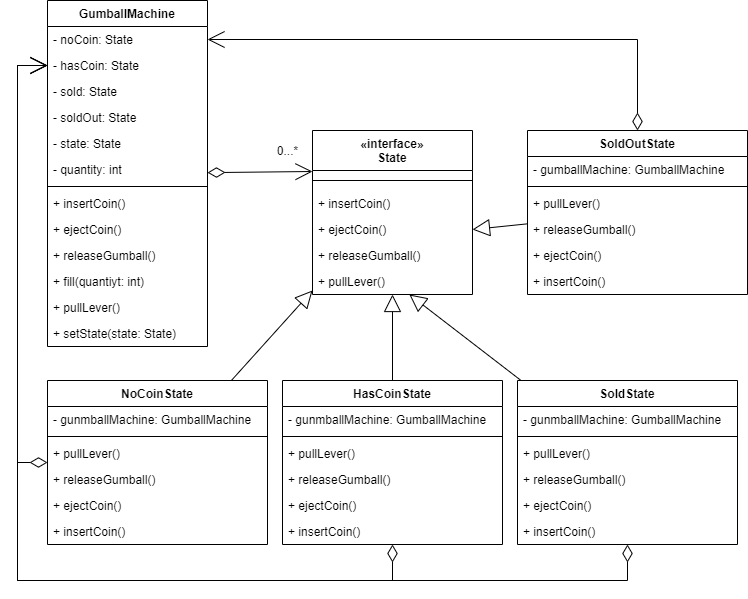

The diagram above was exported from draw.io. Its source (the exported page's mxGraphModel, read from the mxfile embedded in the PNG):
<mxGraphModel dx="852" dy="494" grid="1" gridSize="10" guides="1" tooltips="1" connect="1" arrows="1" fold="1" page="1" pageScale="1" pageWidth="850" pageHeight="1100" math="0" shadow="0">
  <root>
    <mxCell id="0" />
    <mxCell id="1" parent="0" />
    <mxCell id="w1472NRxhN53XCvOzhSK-84" style="edgeStyle=none;rounded=0;orthogonalLoop=1;jettySize=auto;html=1;entryX=0;entryY=0.25;entryDx=0;entryDy=0;startSize=15;endArrow=open;endFill=0;endSize=15;startArrow=diamondThin;startFill=0;" parent="1" source="w1472NRxhN53XCvOzhSK-1" target="w1472NRxhN53XCvOzhSK-6" edge="1">
      <mxGeometry relative="1" as="geometry" />
    </mxCell>
    <mxCell id="w1472NRxhN53XCvOzhSK-1" value="GumballMachine" style="swimlane;fontStyle=1;align=center;verticalAlign=top;childLayout=stackLayout;horizontal=1;startSize=26;horizontalStack=0;resizeParent=1;resizeParentMax=0;resizeLast=0;collapsible=1;marginBottom=0;" parent="1" vertex="1">
      <mxGeometry x="160" y="100" width="160" height="346" as="geometry" />
    </mxCell>
    <mxCell id="w1472NRxhN53XCvOzhSK-2" value="- noCoin: State" style="text;strokeColor=none;fillColor=none;align=left;verticalAlign=top;spacingLeft=4;spacingRight=4;overflow=hidden;rotatable=0;points=[[0,0.5],[1,0.5]];portConstraint=eastwest;" parent="w1472NRxhN53XCvOzhSK-1" vertex="1">
      <mxGeometry y="26" width="160" height="26" as="geometry" />
    </mxCell>
    <mxCell id="w1472NRxhN53XCvOzhSK-32" value="- hasCoin: State" style="text;strokeColor=none;fillColor=none;align=left;verticalAlign=top;spacingLeft=4;spacingRight=4;overflow=hidden;rotatable=0;points=[[0,0.5],[1,0.5]];portConstraint=eastwest;" parent="w1472NRxhN53XCvOzhSK-1" vertex="1">
      <mxGeometry y="52" width="160" height="26" as="geometry" />
    </mxCell>
    <mxCell id="w1472NRxhN53XCvOzhSK-33" value="- sold: State" style="text;strokeColor=none;fillColor=none;align=left;verticalAlign=top;spacingLeft=4;spacingRight=4;overflow=hidden;rotatable=0;points=[[0,0.5],[1,0.5]];portConstraint=eastwest;" parent="w1472NRxhN53XCvOzhSK-1" vertex="1">
      <mxGeometry y="78" width="160" height="26" as="geometry" />
    </mxCell>
    <mxCell id="w1472NRxhN53XCvOzhSK-34" value="- soldOut: State" style="text;strokeColor=none;fillColor=none;align=left;verticalAlign=top;spacingLeft=4;spacingRight=4;overflow=hidden;rotatable=0;points=[[0,0.5],[1,0.5]];portConstraint=eastwest;" parent="w1472NRxhN53XCvOzhSK-1" vertex="1">
      <mxGeometry y="104" width="160" height="26" as="geometry" />
    </mxCell>
    <mxCell id="w1472NRxhN53XCvOzhSK-35" value="- state: State" style="text;strokeColor=none;fillColor=none;align=left;verticalAlign=top;spacingLeft=4;spacingRight=4;overflow=hidden;rotatable=0;points=[[0,0.5],[1,0.5]];portConstraint=eastwest;" parent="w1472NRxhN53XCvOzhSK-1" vertex="1">
      <mxGeometry y="130" width="160" height="26" as="geometry" />
    </mxCell>
    <mxCell id="w1472NRxhN53XCvOzhSK-36" value="- quantity: int" style="text;strokeColor=none;fillColor=none;align=left;verticalAlign=top;spacingLeft=4;spacingRight=4;overflow=hidden;rotatable=0;points=[[0,0.5],[1,0.5]];portConstraint=eastwest;" parent="w1472NRxhN53XCvOzhSK-1" vertex="1">
      <mxGeometry y="156" width="160" height="26" as="geometry" />
    </mxCell>
    <mxCell id="w1472NRxhN53XCvOzhSK-3" value="" style="line;strokeWidth=1;fillColor=none;align=left;verticalAlign=middle;spacingTop=-1;spacingLeft=3;spacingRight=3;rotatable=0;labelPosition=right;points=[];portConstraint=eastwest;" parent="w1472NRxhN53XCvOzhSK-1" vertex="1">
      <mxGeometry y="182" width="160" height="8" as="geometry" />
    </mxCell>
    <mxCell id="w1472NRxhN53XCvOzhSK-4" value="+ insertCoin()" style="text;strokeColor=none;fillColor=none;align=left;verticalAlign=top;spacingLeft=4;spacingRight=4;overflow=hidden;rotatable=0;points=[[0,0.5],[1,0.5]];portConstraint=eastwest;" parent="w1472NRxhN53XCvOzhSK-1" vertex="1">
      <mxGeometry y="190" width="160" height="26" as="geometry" />
    </mxCell>
    <mxCell id="w1472NRxhN53XCvOzhSK-38" value="+ ejectCoin()" style="text;strokeColor=none;fillColor=none;align=left;verticalAlign=top;spacingLeft=4;spacingRight=4;overflow=hidden;rotatable=0;points=[[0,0.5],[1,0.5]];portConstraint=eastwest;" parent="w1472NRxhN53XCvOzhSK-1" vertex="1">
      <mxGeometry y="216" width="160" height="26" as="geometry" />
    </mxCell>
    <mxCell id="w1472NRxhN53XCvOzhSK-39" value="+ releaseGumball()" style="text;strokeColor=none;fillColor=none;align=left;verticalAlign=top;spacingLeft=4;spacingRight=4;overflow=hidden;rotatable=0;points=[[0,0.5],[1,0.5]];portConstraint=eastwest;" parent="w1472NRxhN53XCvOzhSK-1" vertex="1">
      <mxGeometry y="242" width="160" height="26" as="geometry" />
    </mxCell>
    <mxCell id="w1472NRxhN53XCvOzhSK-40" value="+ fill(quantiyt: int)" style="text;strokeColor=none;fillColor=none;align=left;verticalAlign=top;spacingLeft=4;spacingRight=4;overflow=hidden;rotatable=0;points=[[0,0.5],[1,0.5]];portConstraint=eastwest;" parent="w1472NRxhN53XCvOzhSK-1" vertex="1">
      <mxGeometry y="268" width="160" height="26" as="geometry" />
    </mxCell>
    <mxCell id="w1472NRxhN53XCvOzhSK-37" value="+ pullLever()" style="text;strokeColor=none;fillColor=none;align=left;verticalAlign=top;spacingLeft=4;spacingRight=4;overflow=hidden;rotatable=0;points=[[0,0.5],[1,0.5]];portConstraint=eastwest;" parent="w1472NRxhN53XCvOzhSK-1" vertex="1">
      <mxGeometry y="294" width="160" height="26" as="geometry" />
    </mxCell>
    <mxCell id="w1472NRxhN53XCvOzhSK-57" value="+ setState(state: State)" style="text;strokeColor=none;fillColor=none;align=left;verticalAlign=top;spacingLeft=4;spacingRight=4;overflow=hidden;rotatable=0;points=[[0,0.5],[1,0.5]];portConstraint=eastwest;" parent="w1472NRxhN53XCvOzhSK-1" vertex="1">
      <mxGeometry y="320" width="160" height="26" as="geometry" />
    </mxCell>
    <mxCell id="w1472NRxhN53XCvOzhSK-6" value="«interface»&#10;State" style="swimlane;fontStyle=1;align=center;verticalAlign=top;childLayout=stackLayout;horizontal=1;startSize=40;horizontalStack=0;resizeParent=1;resizeParentMax=0;resizeLast=0;collapsible=1;marginBottom=0;" parent="1" vertex="1">
      <mxGeometry x="425" y="230" width="160" height="164" as="geometry" />
    </mxCell>
    <mxCell id="w1472NRxhN53XCvOzhSK-8" value="" style="line;strokeWidth=1;fillColor=none;align=left;verticalAlign=middle;spacingTop=-1;spacingLeft=3;spacingRight=3;rotatable=0;labelPosition=right;points=[];portConstraint=eastwest;" parent="w1472NRxhN53XCvOzhSK-6" vertex="1">
      <mxGeometry y="40" width="160" height="20" as="geometry" />
    </mxCell>
    <mxCell id="w1472NRxhN53XCvOzhSK-45" value="+ insertCoin()" style="text;strokeColor=none;fillColor=none;align=left;verticalAlign=top;spacingLeft=4;spacingRight=4;overflow=hidden;rotatable=0;points=[[0,0.5],[1,0.5]];portConstraint=eastwest;" parent="w1472NRxhN53XCvOzhSK-6" vertex="1">
      <mxGeometry y="60" width="160" height="26" as="geometry" />
    </mxCell>
    <mxCell id="w1472NRxhN53XCvOzhSK-48" value="+ ejectCoin()" style="text;strokeColor=none;fillColor=none;align=left;verticalAlign=top;spacingLeft=4;spacingRight=4;overflow=hidden;rotatable=0;points=[[0,0.5],[1,0.5]];portConstraint=eastwest;" parent="w1472NRxhN53XCvOzhSK-6" vertex="1">
      <mxGeometry y="86" width="160" height="26" as="geometry" />
    </mxCell>
    <mxCell id="w1472NRxhN53XCvOzhSK-47" value="+ releaseGumball()" style="text;strokeColor=none;fillColor=none;align=left;verticalAlign=top;spacingLeft=4;spacingRight=4;overflow=hidden;rotatable=0;points=[[0,0.5],[1,0.5]];portConstraint=eastwest;" parent="w1472NRxhN53XCvOzhSK-6" vertex="1">
      <mxGeometry y="112" width="160" height="26" as="geometry" />
    </mxCell>
    <mxCell id="w1472NRxhN53XCvOzhSK-46" value="+ pullLever()" style="text;strokeColor=none;fillColor=none;align=left;verticalAlign=top;spacingLeft=4;spacingRight=4;overflow=hidden;rotatable=0;points=[[0,0.5],[1,0.5]];portConstraint=eastwest;" parent="w1472NRxhN53XCvOzhSK-6" vertex="1">
      <mxGeometry y="138" width="160" height="26" as="geometry" />
    </mxCell>
    <mxCell id="w1472NRxhN53XCvOzhSK-80" style="rounded=0;orthogonalLoop=1;jettySize=auto;html=1;entryX=0;entryY=0.846;entryDx=0;entryDy=0;endArrow=block;endFill=0;endSize=15;startSize=15;entryPerimeter=0;" parent="1" source="w1472NRxhN53XCvOzhSK-14" target="w1472NRxhN53XCvOzhSK-46" edge="1">
      <mxGeometry relative="1" as="geometry" />
    </mxCell>
    <mxCell id="w1472NRxhN53XCvOzhSK-88" style="edgeStyle=orthogonalEdgeStyle;rounded=0;orthogonalLoop=1;jettySize=auto;html=1;entryX=0;entryY=0.5;entryDx=0;entryDy=0;startArrow=diamondThin;startFill=0;startSize=15;endArrow=open;endFill=0;endSize=15;" parent="1" source="w1472NRxhN53XCvOzhSK-14" target="w1472NRxhN53XCvOzhSK-32" edge="1">
      <mxGeometry relative="1" as="geometry">
        <Array as="points">
          <mxPoint x="130" y="562" />
          <mxPoint x="130" y="165" />
        </Array>
      </mxGeometry>
    </mxCell>
    <mxCell id="w1472NRxhN53XCvOzhSK-14" value="NoCoinState" style="swimlane;fontStyle=1;align=center;verticalAlign=top;childLayout=stackLayout;horizontal=1;startSize=26;horizontalStack=0;resizeParent=1;resizeParentMax=0;resizeLast=0;collapsible=1;marginBottom=0;" parent="1" vertex="1">
      <mxGeometry x="160" y="480" width="220" height="164" as="geometry" />
    </mxCell>
    <mxCell id="w1472NRxhN53XCvOzhSK-15" value="- gunmballMachine: GumballMachine" style="text;strokeColor=none;fillColor=none;align=left;verticalAlign=top;spacingLeft=4;spacingRight=4;overflow=hidden;rotatable=0;points=[[0,0.5],[1,0.5]];portConstraint=eastwest;" parent="w1472NRxhN53XCvOzhSK-14" vertex="1">
      <mxGeometry y="26" width="220" height="26" as="geometry" />
    </mxCell>
    <mxCell id="w1472NRxhN53XCvOzhSK-16" value="" style="line;strokeWidth=1;fillColor=none;align=left;verticalAlign=middle;spacingTop=-1;spacingLeft=3;spacingRight=3;rotatable=0;labelPosition=right;points=[];portConstraint=eastwest;" parent="w1472NRxhN53XCvOzhSK-14" vertex="1">
      <mxGeometry y="52" width="220" height="8" as="geometry" />
    </mxCell>
    <mxCell id="w1472NRxhN53XCvOzhSK-56" value="+ pullLever()" style="text;strokeColor=none;fillColor=none;align=left;verticalAlign=top;spacingLeft=4;spacingRight=4;overflow=hidden;rotatable=0;points=[[0,0.5],[1,0.5]];portConstraint=eastwest;" parent="w1472NRxhN53XCvOzhSK-14" vertex="1">
      <mxGeometry y="60" width="220" height="26" as="geometry" />
    </mxCell>
    <mxCell id="w1472NRxhN53XCvOzhSK-55" value="+ releaseGumball()" style="text;strokeColor=none;fillColor=none;align=left;verticalAlign=top;spacingLeft=4;spacingRight=4;overflow=hidden;rotatable=0;points=[[0,0.5],[1,0.5]];portConstraint=eastwest;" parent="w1472NRxhN53XCvOzhSK-14" vertex="1">
      <mxGeometry y="86" width="220" height="26" as="geometry" />
    </mxCell>
    <mxCell id="w1472NRxhN53XCvOzhSK-54" value="+ ejectCoin()" style="text;strokeColor=none;fillColor=none;align=left;verticalAlign=top;spacingLeft=4;spacingRight=4;overflow=hidden;rotatable=0;points=[[0,0.5],[1,0.5]];portConstraint=eastwest;" parent="w1472NRxhN53XCvOzhSK-14" vertex="1">
      <mxGeometry y="112" width="220" height="26" as="geometry" />
    </mxCell>
    <mxCell id="w1472NRxhN53XCvOzhSK-53" value="+ insertCoin()" style="text;strokeColor=none;fillColor=none;align=left;verticalAlign=top;spacingLeft=4;spacingRight=4;overflow=hidden;rotatable=0;points=[[0,0.5],[1,0.5]];portConstraint=eastwest;" parent="w1472NRxhN53XCvOzhSK-14" vertex="1">
      <mxGeometry y="138" width="220" height="26" as="geometry" />
    </mxCell>
    <mxCell id="w1472NRxhN53XCvOzhSK-81" style="edgeStyle=none;rounded=0;orthogonalLoop=1;jettySize=auto;html=1;startSize=15;endArrow=block;endFill=0;endSize=15;" parent="1" source="w1472NRxhN53XCvOzhSK-58" target="w1472NRxhN53XCvOzhSK-46" edge="1">
      <mxGeometry relative="1" as="geometry" />
    </mxCell>
    <mxCell id="w1472NRxhN53XCvOzhSK-91" style="edgeStyle=orthogonalEdgeStyle;rounded=0;orthogonalLoop=1;jettySize=auto;html=1;entryX=0;entryY=0.5;entryDx=0;entryDy=0;startArrow=diamondThin;startFill=0;startSize=15;endArrow=open;endFill=0;endSize=15;" parent="1" source="w1472NRxhN53XCvOzhSK-58" target="w1472NRxhN53XCvOzhSK-32" edge="1">
      <mxGeometry relative="1" as="geometry">
        <Array as="points">
          <mxPoint x="505" y="680" />
          <mxPoint x="130" y="680" />
          <mxPoint x="130" y="165" />
        </Array>
      </mxGeometry>
    </mxCell>
    <mxCell id="w1472NRxhN53XCvOzhSK-58" value="HasCoinState" style="swimlane;fontStyle=1;align=center;verticalAlign=top;childLayout=stackLayout;horizontal=1;startSize=26;horizontalStack=0;resizeParent=1;resizeParentMax=0;resizeLast=0;collapsible=1;marginBottom=0;" parent="1" vertex="1">
      <mxGeometry x="395" y="480" width="220" height="164" as="geometry" />
    </mxCell>
    <mxCell id="w1472NRxhN53XCvOzhSK-59" value="- gunmballMachine: GumballMachine" style="text;strokeColor=none;fillColor=none;align=left;verticalAlign=top;spacingLeft=4;spacingRight=4;overflow=hidden;rotatable=0;points=[[0,0.5],[1,0.5]];portConstraint=eastwest;" parent="w1472NRxhN53XCvOzhSK-58" vertex="1">
      <mxGeometry y="26" width="220" height="26" as="geometry" />
    </mxCell>
    <mxCell id="w1472NRxhN53XCvOzhSK-60" value="" style="line;strokeWidth=1;fillColor=none;align=left;verticalAlign=middle;spacingTop=-1;spacingLeft=3;spacingRight=3;rotatable=0;labelPosition=right;points=[];portConstraint=eastwest;" parent="w1472NRxhN53XCvOzhSK-58" vertex="1">
      <mxGeometry y="52" width="220" height="8" as="geometry" />
    </mxCell>
    <mxCell id="w1472NRxhN53XCvOzhSK-61" value="+ pullLever()" style="text;strokeColor=none;fillColor=none;align=left;verticalAlign=top;spacingLeft=4;spacingRight=4;overflow=hidden;rotatable=0;points=[[0,0.5],[1,0.5]];portConstraint=eastwest;" parent="w1472NRxhN53XCvOzhSK-58" vertex="1">
      <mxGeometry y="60" width="220" height="26" as="geometry" />
    </mxCell>
    <mxCell id="w1472NRxhN53XCvOzhSK-62" value="+ releaseGumball()" style="text;strokeColor=none;fillColor=none;align=left;verticalAlign=top;spacingLeft=4;spacingRight=4;overflow=hidden;rotatable=0;points=[[0,0.5],[1,0.5]];portConstraint=eastwest;" parent="w1472NRxhN53XCvOzhSK-58" vertex="1">
      <mxGeometry y="86" width="220" height="26" as="geometry" />
    </mxCell>
    <mxCell id="w1472NRxhN53XCvOzhSK-63" value="+ ejectCoin()" style="text;strokeColor=none;fillColor=none;align=left;verticalAlign=top;spacingLeft=4;spacingRight=4;overflow=hidden;rotatable=0;points=[[0,0.5],[1,0.5]];portConstraint=eastwest;" parent="w1472NRxhN53XCvOzhSK-58" vertex="1">
      <mxGeometry y="112" width="220" height="26" as="geometry" />
    </mxCell>
    <mxCell id="w1472NRxhN53XCvOzhSK-64" value="+ insertCoin()" style="text;strokeColor=none;fillColor=none;align=left;verticalAlign=top;spacingLeft=4;spacingRight=4;overflow=hidden;rotatable=0;points=[[0,0.5],[1,0.5]];portConstraint=eastwest;" parent="w1472NRxhN53XCvOzhSK-58" vertex="1">
      <mxGeometry y="138" width="220" height="26" as="geometry" />
    </mxCell>
    <mxCell id="w1472NRxhN53XCvOzhSK-82" style="edgeStyle=none;rounded=0;orthogonalLoop=1;jettySize=auto;html=1;startSize=15;endArrow=block;endFill=0;endSize=15;" parent="1" source="w1472NRxhN53XCvOzhSK-65" target="w1472NRxhN53XCvOzhSK-46" edge="1">
      <mxGeometry relative="1" as="geometry" />
    </mxCell>
    <mxCell id="w1472NRxhN53XCvOzhSK-90" style="edgeStyle=orthogonalEdgeStyle;rounded=0;orthogonalLoop=1;jettySize=auto;html=1;entryX=0;entryY=0.5;entryDx=0;entryDy=0;startArrow=diamondThin;startFill=0;startSize=15;endArrow=open;endFill=0;endSize=15;" parent="1" source="w1472NRxhN53XCvOzhSK-65" target="w1472NRxhN53XCvOzhSK-32" edge="1">
      <mxGeometry relative="1" as="geometry">
        <Array as="points">
          <mxPoint x="740" y="680" />
          <mxPoint x="130" y="680" />
          <mxPoint x="130" y="165" />
        </Array>
      </mxGeometry>
    </mxCell>
    <mxCell id="w1472NRxhN53XCvOzhSK-65" value="SoldState" style="swimlane;fontStyle=1;align=center;verticalAlign=top;childLayout=stackLayout;horizontal=1;startSize=26;horizontalStack=0;resizeParent=1;resizeParentMax=0;resizeLast=0;collapsible=1;marginBottom=0;" parent="1" vertex="1">
      <mxGeometry x="630" y="480" width="220" height="164" as="geometry" />
    </mxCell>
    <mxCell id="w1472NRxhN53XCvOzhSK-66" value="- gunmballMachine: GumballMachine" style="text;strokeColor=none;fillColor=none;align=left;verticalAlign=top;spacingLeft=4;spacingRight=4;overflow=hidden;rotatable=0;points=[[0,0.5],[1,0.5]];portConstraint=eastwest;" parent="w1472NRxhN53XCvOzhSK-65" vertex="1">
      <mxGeometry y="26" width="220" height="26" as="geometry" />
    </mxCell>
    <mxCell id="w1472NRxhN53XCvOzhSK-67" value="" style="line;strokeWidth=1;fillColor=none;align=left;verticalAlign=middle;spacingTop=-1;spacingLeft=3;spacingRight=3;rotatable=0;labelPosition=right;points=[];portConstraint=eastwest;" parent="w1472NRxhN53XCvOzhSK-65" vertex="1">
      <mxGeometry y="52" width="220" height="8" as="geometry" />
    </mxCell>
    <mxCell id="w1472NRxhN53XCvOzhSK-68" value="+ pullLever()" style="text;strokeColor=none;fillColor=none;align=left;verticalAlign=top;spacingLeft=4;spacingRight=4;overflow=hidden;rotatable=0;points=[[0,0.5],[1,0.5]];portConstraint=eastwest;" parent="w1472NRxhN53XCvOzhSK-65" vertex="1">
      <mxGeometry y="60" width="220" height="26" as="geometry" />
    </mxCell>
    <mxCell id="w1472NRxhN53XCvOzhSK-69" value="+ releaseGumball()" style="text;strokeColor=none;fillColor=none;align=left;verticalAlign=top;spacingLeft=4;spacingRight=4;overflow=hidden;rotatable=0;points=[[0,0.5],[1,0.5]];portConstraint=eastwest;" parent="w1472NRxhN53XCvOzhSK-65" vertex="1">
      <mxGeometry y="86" width="220" height="26" as="geometry" />
    </mxCell>
    <mxCell id="w1472NRxhN53XCvOzhSK-70" value="+ ejectCoin()" style="text;strokeColor=none;fillColor=none;align=left;verticalAlign=top;spacingLeft=4;spacingRight=4;overflow=hidden;rotatable=0;points=[[0,0.5],[1,0.5]];portConstraint=eastwest;" parent="w1472NRxhN53XCvOzhSK-65" vertex="1">
      <mxGeometry y="112" width="220" height="26" as="geometry" />
    </mxCell>
    <mxCell id="w1472NRxhN53XCvOzhSK-71" value="+ insertCoin()" style="text;strokeColor=none;fillColor=none;align=left;verticalAlign=top;spacingLeft=4;spacingRight=4;overflow=hidden;rotatable=0;points=[[0,0.5],[1,0.5]];portConstraint=eastwest;" parent="w1472NRxhN53XCvOzhSK-65" vertex="1">
      <mxGeometry y="138" width="220" height="26" as="geometry" />
    </mxCell>
    <mxCell id="w1472NRxhN53XCvOzhSK-83" style="edgeStyle=none;rounded=0;orthogonalLoop=1;jettySize=auto;html=1;startSize=15;endArrow=block;endFill=0;endSize=15;entryX=1;entryY=0.5;entryDx=0;entryDy=0;" parent="1" source="w1472NRxhN53XCvOzhSK-72" target="w1472NRxhN53XCvOzhSK-48" edge="1">
      <mxGeometry relative="1" as="geometry" />
    </mxCell>
    <mxCell id="w1472NRxhN53XCvOzhSK-72" value="SoldOutState" style="swimlane;fontStyle=1;align=center;verticalAlign=top;childLayout=stackLayout;horizontal=1;startSize=26;horizontalStack=0;resizeParent=1;resizeParentMax=0;resizeLast=0;collapsible=1;marginBottom=0;" parent="1" vertex="1">
      <mxGeometry x="640" y="230" width="220" height="164" as="geometry" />
    </mxCell>
    <mxCell id="w1472NRxhN53XCvOzhSK-73" value="- gumballMachine: GumballMachine" style="text;strokeColor=none;fillColor=none;align=left;verticalAlign=top;spacingLeft=4;spacingRight=4;overflow=hidden;rotatable=0;points=[[0,0.5],[1,0.5]];portConstraint=eastwest;" parent="w1472NRxhN53XCvOzhSK-72" vertex="1">
      <mxGeometry y="26" width="220" height="26" as="geometry" />
    </mxCell>
    <mxCell id="w1472NRxhN53XCvOzhSK-74" value="" style="line;strokeWidth=1;fillColor=none;align=left;verticalAlign=middle;spacingTop=-1;spacingLeft=3;spacingRight=3;rotatable=0;labelPosition=right;points=[];portConstraint=eastwest;" parent="w1472NRxhN53XCvOzhSK-72" vertex="1">
      <mxGeometry y="52" width="220" height="8" as="geometry" />
    </mxCell>
    <mxCell id="w1472NRxhN53XCvOzhSK-75" value="+ pullLever()" style="text;strokeColor=none;fillColor=none;align=left;verticalAlign=top;spacingLeft=4;spacingRight=4;overflow=hidden;rotatable=0;points=[[0,0.5],[1,0.5]];portConstraint=eastwest;" parent="w1472NRxhN53XCvOzhSK-72" vertex="1">
      <mxGeometry y="60" width="220" height="26" as="geometry" />
    </mxCell>
    <mxCell id="w1472NRxhN53XCvOzhSK-76" value="+ releaseGumball()" style="text;strokeColor=none;fillColor=none;align=left;verticalAlign=top;spacingLeft=4;spacingRight=4;overflow=hidden;rotatable=0;points=[[0,0.5],[1,0.5]];portConstraint=eastwest;" parent="w1472NRxhN53XCvOzhSK-72" vertex="1">
      <mxGeometry y="86" width="220" height="26" as="geometry" />
    </mxCell>
    <mxCell id="w1472NRxhN53XCvOzhSK-77" value="+ ejectCoin()" style="text;strokeColor=none;fillColor=none;align=left;verticalAlign=top;spacingLeft=4;spacingRight=4;overflow=hidden;rotatable=0;points=[[0,0.5],[1,0.5]];portConstraint=eastwest;" parent="w1472NRxhN53XCvOzhSK-72" vertex="1">
      <mxGeometry y="112" width="220" height="26" as="geometry" />
    </mxCell>
    <mxCell id="w1472NRxhN53XCvOzhSK-78" value="+ insertCoin()" style="text;strokeColor=none;fillColor=none;align=left;verticalAlign=top;spacingLeft=4;spacingRight=4;overflow=hidden;rotatable=0;points=[[0,0.5],[1,0.5]];portConstraint=eastwest;" parent="w1472NRxhN53XCvOzhSK-72" vertex="1">
      <mxGeometry y="138" width="220" height="26" as="geometry" />
    </mxCell>
    <mxCell id="w1472NRxhN53XCvOzhSK-85" value="0...*" style="text;html=1;align=center;verticalAlign=middle;resizable=0;points=[];autosize=1;" parent="1" vertex="1">
      <mxGeometry x="380" y="240" width="40" height="20" as="geometry" />
    </mxCell>
    <mxCell id="w1472NRxhN53XCvOzhSK-89" style="edgeStyle=orthogonalEdgeStyle;rounded=0;orthogonalLoop=1;jettySize=auto;html=1;entryX=1;entryY=0.5;entryDx=0;entryDy=0;startArrow=diamondThin;startFill=0;startSize=15;endArrow=open;endFill=0;endSize=15;exitX=0.5;exitY=0;exitDx=0;exitDy=0;" parent="1" source="w1472NRxhN53XCvOzhSK-72" target="w1472NRxhN53XCvOzhSK-2" edge="1">
      <mxGeometry relative="1" as="geometry">
        <Array as="points">
          <mxPoint x="750" y="139" />
        </Array>
      </mxGeometry>
    </mxCell>
  </root>
</mxGraphModel>